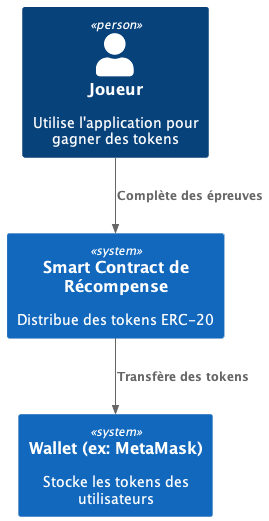

The diagram above was rendered by PlantUML. Its source (embedded in the PNG):
@startuml Context_Diagram
!include https://raw.githubusercontent.com/plantuml-stdlib/C4-PlantUML/master/C4_Context.puml

Person(joueur, "Joueur", "Utilise l'application pour gagner des tokens")
System(contrat, "Smart Contract de Récompense", "Distribue des tokens ERC-20")
System(wallet, "Wallet (ex: MetaMask)", "Stocke les tokens des utilisateurs")

Rel(joueur, contrat, "Complète des épreuves")
Rel(contrat, wallet, "Transfère des tokens")
@enduml